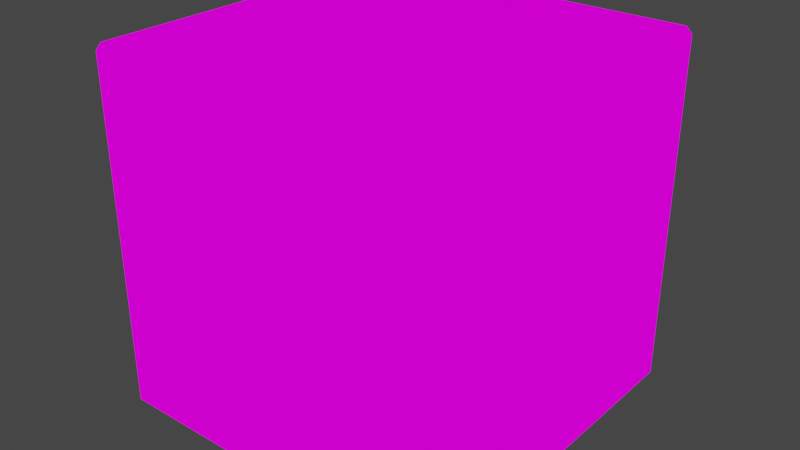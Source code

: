 # Source: MegacyberDiceI.blend  (saved by Blender 3.1.7; exported with 4.5.12 LTS)
import bpy
from mathutils import Matrix  # noqa: F401  (used for matrix-valued properties, if any)

bpy.ops.wm.read_factory_settings(use_empty=True)
scene = bpy.context.scene
scene.name = 'Scene'

# ---- collections
col_collection = bpy.data.collections.new('Collection'); scene.collection.children.link(col_collection)

# ---- images (referenced by path relative to the original .blend; pixels are not part of the script)
import os
ASSET_DIR = os.environ.get("B2B_ASSET_DIR", "")  # directory of the original .blend (textures are referenced by path, not embedded)
HERE = os.path.dirname(os.path.abspath(__file__))  # packed textures are extracted next to this script under _unpacked/

def load_image(name, relpath, width, height, colorspace="sRGB"):
    """Load a texture the original file referenced (path relative to the .blend, or extracted next to this script)."""
    p = next((c for c in (os.path.join(HERE, relpath), os.path.join(ASSET_DIR, relpath)) if relpath and os.path.exists(c)), "")
    if p:
        img = bpy.data.images.load(p, check_existing=True)
        img.name = name
    else:  # same state as the original file: an image datablock whose file is absent (Cycles renders it pink)
        img = bpy.data.images.new(name, width, height)
        img.source = "FILE"
        img.filepath = "//" + (relpath or name)
    img.colorspace_settings.name = colorspace
    return img
img_cyberdicetex1_png = load_image('cyberDiceTex1.png', 'cyberDiceTex1.png', 1024, 1024, 'sRGB')

# ---- materials (node trees are filled in below, after node groups)
mat_cyberdicetex1 = bpy.data.materials.new('cyberDiceTex1')
mat_cyberdicetex1.alpha_threshold = 0.0
mat_cyberdicetex1.use_transparent_shadow = False
mat_cyberdicetex1.line_color = (0.0, 0.0, 0.0, 1.0)

# ---- material node trees
mat_cyberdicetex1.use_nodes = True; mat_cyberdicetex1.node_tree.nodes.clear()
_N = mat_cyberdicetex1.node_tree.nodes; _L = mat_cyberdicetex1.node_tree.links
n0 = _N.new('ShaderNodeOutputMaterial'); n0.name = 'Material Output'; n0.location = (400, 0)
n1 = _N.new('ShaderNodeLightPath'); n1.name = 'Light Path'; n1.location = (0, 250)
n2 = _N.new('ShaderNodeBsdfTransparent'); n2.name = 'Transparent BSDF'; n2.location = (-200, -100)
n3 = _N.new('ShaderNodeEmission'); n3.name = 'Emission'; n3.location = (-200, -200)
n4 = _N.new('ShaderNodeMixShader'); n4.name = 'Mix Shader'; n4.location = (200, 0)
n5 = _N.new('ShaderNodeMixShader'); n5.name = 'Mix Shader.001'; n5.location = (0, -100)
n6 = _N.new('ShaderNodeTexImage'); n6.name = 'Image Texture'; n6.location = (-500, 100)
n6.image = img_cyberdicetex1_png
n6.interpolation = 'Closest'
_L.new(n6.outputs[0], n3.inputs[0])
_L.new(n6.outputs[1], n5.inputs[0])
_L.new(n2.outputs[0], n5.inputs[1])
_L.new(n2.outputs[0], n4.inputs[1])
_L.new(n3.outputs[0], n5.inputs[2])
_L.new(n5.outputs[0], n4.inputs[2])
_L.new(n1.outputs[0], n4.inputs[0])
_L.new(n4.outputs[0], n0.inputs[0])
n0.is_active_output = True

# ---- world
world_world = bpy.data.worlds.new('World'); scene.world = world_world
world_world.use_nodes = True; world_world.node_tree.nodes.clear()
_N = world_world.node_tree.nodes; _L = world_world.node_tree.links
n0 = _N.new('ShaderNodeOutputWorld'); n0.name = 'World Output'; n0.location = (300, 300)
n1 = _N.new('ShaderNodeBackground'); n1.name = 'Background'; n1.location = (10, 300)
n1.inputs[0].default_value = (0.05088, 0.05088, 0.05088, 1.0)
_L.new(n1.outputs[0], n0.inputs[0])
n0.is_active_output = True
world_world.color = (0.05088, 0.05088, 0.05088)
world_world.use_sun_shadow = False
world_world.sun_shadow_jitter_overblur = 0.0

# ---- meshes
me_cube = bpy.data.meshes.new('Cube')
me_cube.from_pydata([(0.9666, 1.0, 0.9666), (0.9666, 0.9666, 1.0), (1.0, 0.9666, 0.9666), (0.9666, 0.9666, -1.0), (0.9666, 1.0, -0.9666), (1.0, 0.9666, -0.9666), (1.0, -0.9666, 0.9666), (0.9666, -0.9666, 1.0), (0.9666, -1.0, 0.9666), (1.0, -0.9666, -0.9666), (0.9666, -1.0, -0.9666), (0.9666, -0.9666, -1.0), (-0.9666, 1.0, 0.9666), (-1.0, 0.9666, 0.9666), (-0.9666, 0.9666, 1.0), (-1.0, 0.9666, -0.9666), (-0.9666, 1.0, -0.9666), (-0.9666, 0.9666, -1.0), (-1.0, -0.9666, 0.9666), (-0.9666, -1.0, 0.9666), (-0.9666, -0.9666, 1.0), (-0.9666, -0.9666, -1.0), (-0.9666, -1.0, -0.9666), (-1.0, -0.9666, -0.9666)], [], [(17, 3, 11, 21), (23, 18, 13, 15), (10, 8, 19, 22), (1, 14, 20, 7), (5, 2, 6, 9), (0, 1, 2), (3, 4, 5), (6, 7, 8), (9, 10, 11), (12, 13, 14), (15, 16, 17), (18, 19, 20), (21, 22, 23), (17, 21, 23, 15), (3, 17, 16, 4), (2, 5, 4, 0), (22, 19, 18, 23), (8, 10, 9, 6), (12, 16, 15, 13), (7, 20, 19, 8), (1, 7, 6, 2), (21, 11, 10, 22), (20, 14, 13, 18), (14, 1, 0, 12), (11, 3, 5, 9), (16, 12, 0, 4)])
_uv = me_cube.uv_layers.new(name='UVMap')
_uv.uv.foreach_set('vector', [0.6835, 0.481, 0.9911, 0.481, 0.9911, 0.01596, 0.6835, 0.01596, 0.6835, 0.5256, 0.6835, 0.9909, 0.9906, 0.9909, 0.9906, 0.5256, 0.3445, 0.5276, 0.3445, 0.9929, 0.6535, 0.9929, 0.6535, 0.5276, 0.3139, 0.9905, 0.00628, 0.9905, 0.00628, 0.5254, 0.3139, 0.5254, 0.315, 0.01733, 0.315, 0.4827, 0.007835, 0.4827, 0.007835, 0.01733, 0.3139, 0.9985, 0.3193, 0.9905, 0.3193, 0.9905, 0.9911, 0.481, 0.9911, 0.4891, 0.9965, 0.481, 0.3193, 0.5254, 0.3193, 0.5254, 0.3139, 0.5174, 0.3392, 0.5276, 0.3445, 0.5196, 0.3445, 0.5196, 0.9959, 0.9909, 0.9959, 0.9909, 0.9906, 0.999, 0.9906, 0.5256, 0.9959, 0.5256, 0.9906, 0.5175, 0.6589, 0.9929, 0.6589, 0.9929, 0.6535, 1.001, 0.6535, 0.5196, 0.6535, 0.5196, 0.6589, 0.5276, 0.9906, 0.5175, 0.6835, 0.5175, 0.6835, 0.5256, 0.9906, 0.5256, 0.9911, 0.481, 0.6835, 0.481, 0.6835, 0.4891, 0.9911, 0.4891, 0.315, 0.4827, 0.315, 0.01733, 0.3203, 0.01733, 0.3203, 0.4827, 0.6535, 0.5276, 0.6535, 0.9929, 0.6589, 0.9929, 0.6589, 0.5276, 0.3445, 0.9929, 0.3445, 0.5276, 0.3392, 0.5276, 0.3392, 0.9929, 0.9959, 0.9909, 0.9959, 0.5256, 0.9906, 0.5256, 0.9906, 0.9909, 0.3139, 0.5254, 0.00628, 0.5254, 0.00628, 0.5174, 0.3139, 0.5174, 0.3139, 0.9905, 0.3139, 0.5254, 0.3193, 0.5254, 0.3193, 0.9905, 0.6535, 0.5196, 0.3445, 0.5196, 0.3445, 0.5276, 0.6535, 0.5276, 0.00628, 0.5254, 0.00628, 0.9905, 0.0009589, 0.9905, 0.0009589, 0.5254, 0.00628, 0.9905, 0.3139, 0.9905, 0.3139, 0.9985, 0.00628, 0.9985, 0.9911, 0.01596, 0.9911, 0.481, 0.9965, 0.481, 0.9965, 0.01596, 0.6532, 0.0173, 0.6532, 0.4816, 0.3468, 0.4816, 0.3468, 0.0173])
me_cube.materials.append(mat_cyberdicetex1)
me_cube.use_remesh_preserve_volume = False
me_cube.use_remesh_preserve_attributes = False
me_cube.use_mirror_vertex_groups = False
me_cube.update()

# ---- objects
ob_cube = bpy.data.objects.new('Cube', me_cube)

# ---- transforms, parenting, visibility, modifiers, constraints
ob_cube.location = (0.0, 0.0, 0.0)
ob_cube.lock_rotations_4d = False
ob_cube.empty_display_type = 'ARROWS'
ob_cube.lineart.crease_threshold = 0.0

# ---- collection membership
col_collection.objects.link(ob_cube)

# ---- scene / render settings (as saved in the file)
scene.frame_start = 1; scene.frame_end = 250; scene.frame_set(1)
scene.render.engine = 'BLENDER_EEVEE_NEXT'
scene.cycles.sampling_pattern = 'TABULATED_SOBOL'
scene.cycles.use_light_tree = False
scene.view_settings.view_transform = 'Filmic'
bpy.context.view_layer.update()

# ---- added for rendering (the .blend has no active camera): camera
cam_auto = bpy.data.cameras.new('AutoCamera')
cam_auto.lens = 50.0
cam_auto.sensor_width = 36.0
cam_auto.clip_end = 1000.0
ob_auto_camera = bpy.data.objects.new('AutoCamera', cam_auto)
scene.collection.objects.link(ob_auto_camera)
ob_auto_camera.location = (3.20507, -3.84609, 2.56406)
ob_auto_camera.rotation_euler = (1.09748, -7.21219e-08, 0.694738)
scene.camera = ob_auto_camera
bpy.context.view_layer.update()
